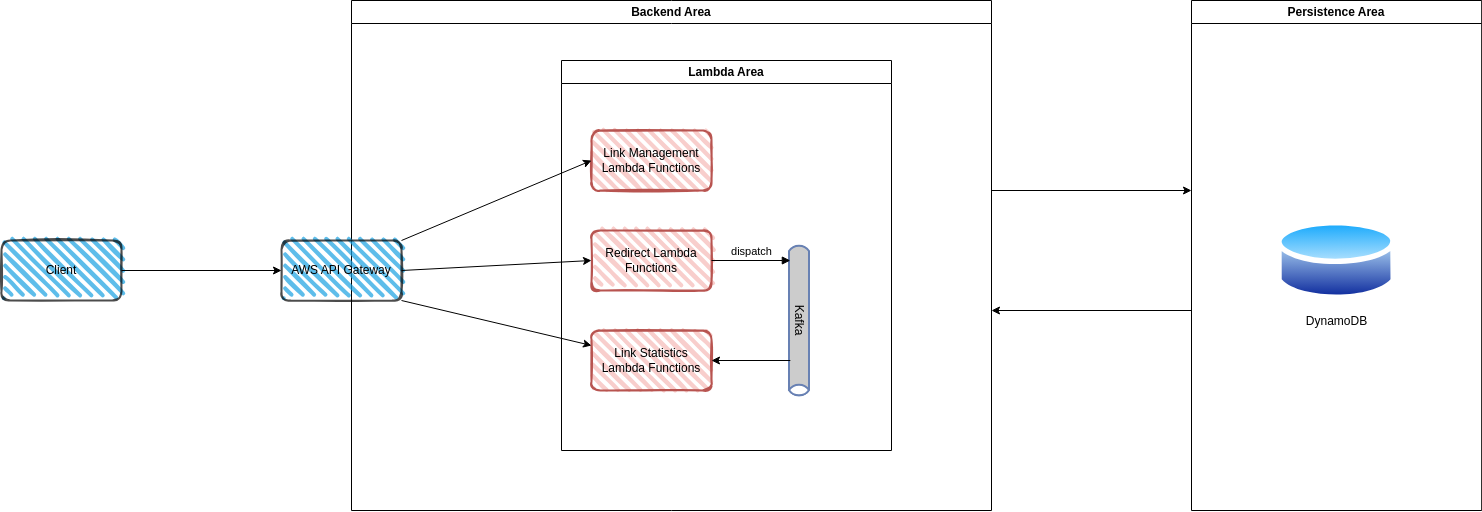

The diagram above was exported from draw.io. Its source (the exported page's mxGraphModel, read from the mxfile embedded in the PNG):
<mxGraphModel dx="2283" dy="865" grid="1" gridSize="10" guides="1" tooltips="1" connect="1" arrows="1" fold="1" page="1" pageScale="1" pageWidth="850" pageHeight="1100" math="0" shadow="0">
  <root>
    <mxCell id="0" />
    <mxCell id="1" parent="0" />
    <mxCell id="GQ3uhSMVY5zvC09Q0tls-3" value="Client" style="rounded=1;whiteSpace=wrap;html=1;strokeWidth=2;fillWeight=4;hachureGap=8;hachureAngle=45;fillColor=#1ba1e2;sketch=1;opacity=70;" vertex="1" parent="1">
      <mxGeometry x="-150" y="380" width="120" height="60" as="geometry" />
    </mxCell>
    <mxCell id="GQ3uhSMVY5zvC09Q0tls-27" style="edgeStyle=orthogonalEdgeStyle;rounded=0;orthogonalLoop=1;jettySize=auto;html=1;entryX=0;entryY=0.5;entryDx=0;entryDy=0;" edge="1" parent="1">
      <mxGeometry relative="1" as="geometry">
        <mxPoint x="839.9999999999995" y="330" as="sourcePoint" />
        <mxPoint x="1039.9999999999995" y="330" as="targetPoint" />
      </mxGeometry>
    </mxCell>
    <mxCell id="GQ3uhSMVY5zvC09Q0tls-4" value="Backend Area" style="swimlane;whiteSpace=wrap;html=1;" vertex="1" parent="1">
      <mxGeometry x="200" y="140" width="640" height="510" as="geometry" />
    </mxCell>
    <mxCell id="GQ3uhSMVY5zvC09Q0tls-2" value="Redirect Lambda&lt;div&gt;Functions&lt;/div&gt;" style="rounded=1;whiteSpace=wrap;html=1;strokeWidth=2;fillWeight=4;hachureGap=8;hachureAngle=45;fillColor=#f8cecc;sketch=1;strokeColor=#b85450;" vertex="1" parent="GQ3uhSMVY5zvC09Q0tls-4">
      <mxGeometry x="240" y="230" width="120" height="60" as="geometry" />
    </mxCell>
    <mxCell id="GQ3uhSMVY5zvC09Q0tls-6" value="Link Management&lt;div&gt;Lambda Functions&lt;/div&gt;" style="rounded=1;whiteSpace=wrap;html=1;strokeWidth=2;fillWeight=4;hachureGap=8;hachureAngle=45;fillColor=#f8cecc;sketch=1;strokeColor=#b85450;" vertex="1" parent="GQ3uhSMVY5zvC09Q0tls-4">
      <mxGeometry x="240" y="130" width="120" height="60" as="geometry" />
    </mxCell>
    <mxCell id="GQ3uhSMVY5zvC09Q0tls-7" value="Link Statistics&lt;div&gt;Lambda Functions&lt;/div&gt;" style="rounded=1;whiteSpace=wrap;html=1;strokeWidth=2;fillWeight=4;hachureGap=8;hachureAngle=45;fillColor=#f8cecc;sketch=1;strokeColor=#b85450;" vertex="1" parent="GQ3uhSMVY5zvC09Q0tls-4">
      <mxGeometry x="240" y="330" width="120" height="60" as="geometry" />
    </mxCell>
    <mxCell id="GQ3uhSMVY5zvC09Q0tls-9" value="&lt;font style=&quot;color: rgb(0, 0, 0);&quot;&gt;Kafka&lt;/font&gt;" style="html=1;outlineConnect=0;fillColor=#CCCCCC;strokeColor=#6881B3;gradientColor=none;gradientDirection=north;strokeWidth=2;shape=mxgraph.networks.bus;gradientColor=none;gradientDirection=north;fontColor=#ffffff;perimeter=backbonePerimeter;backboneSize=20;rotation=90;" vertex="1" parent="GQ3uhSMVY5zvC09Q0tls-4">
      <mxGeometry x="370" y="310" width="155" height="20" as="geometry" />
    </mxCell>
    <mxCell id="GQ3uhSMVY5zvC09Q0tls-12" value="dispatch" style="html=1;verticalAlign=bottom;endArrow=block;curved=0;rounded=0;exitX=1;exitY=0.5;exitDx=0;exitDy=0;" edge="1" parent="GQ3uhSMVY5zvC09Q0tls-4" source="GQ3uhSMVY5zvC09Q0tls-2" target="GQ3uhSMVY5zvC09Q0tls-9">
      <mxGeometry width="80" relative="1" as="geometry">
        <mxPoint x="170" y="300" as="sourcePoint" />
        <mxPoint x="250" y="300" as="targetPoint" />
      </mxGeometry>
    </mxCell>
    <mxCell id="GQ3uhSMVY5zvC09Q0tls-14" value="" style="endArrow=classic;html=1;rounded=0;entryX=1;entryY=0.5;entryDx=0;entryDy=0;" edge="1" parent="GQ3uhSMVY5zvC09Q0tls-4" source="GQ3uhSMVY5zvC09Q0tls-9" target="GQ3uhSMVY5zvC09Q0tls-7">
      <mxGeometry width="50" height="50" relative="1" as="geometry">
        <mxPoint x="180" y="320" as="sourcePoint" />
        <mxPoint x="230" y="270" as="targetPoint" />
      </mxGeometry>
    </mxCell>
    <mxCell id="GQ3uhSMVY5zvC09Q0tls-22" value="Lambda Area" style="swimlane;whiteSpace=wrap;html=1;" vertex="1" parent="GQ3uhSMVY5zvC09Q0tls-4">
      <mxGeometry x="210" y="60" width="330" height="390" as="geometry" />
    </mxCell>
    <mxCell id="GQ3uhSMVY5zvC09Q0tls-29" style="edgeStyle=orthogonalEdgeStyle;rounded=0;orthogonalLoop=1;jettySize=auto;html=1;entryX=1;entryY=0.5;entryDx=0;entryDy=0;" edge="1" parent="1">
      <mxGeometry relative="1" as="geometry">
        <mxPoint x="1039.9999999999995" y="450" as="sourcePoint" />
        <mxPoint x="839.9999999999995" y="450" as="targetPoint" />
      </mxGeometry>
    </mxCell>
    <mxCell id="GQ3uhSMVY5zvC09Q0tls-17" value="Persistence Area" style="swimlane;whiteSpace=wrap;html=1;" vertex="1" parent="1">
      <mxGeometry x="1040" y="140" width="290.2" height="510" as="geometry" />
    </mxCell>
    <mxCell id="GQ3uhSMVY5zvC09Q0tls-15" value="DynamoDB" style="image;aspect=fixed;perimeter=ellipsePerimeter;html=1;align=center;shadow=0;dashed=0;spacingTop=3;image=img/lib/active_directory/database.svg;" vertex="1" parent="GQ3uhSMVY5zvC09Q0tls-17">
      <mxGeometry x="85.30000000000004" y="215.75" width="119.59" height="88.5" as="geometry" />
    </mxCell>
    <mxCell id="GQ3uhSMVY5zvC09Q0tls-26" value="" style="endArrow=classic;html=1;rounded=0;exitX=1;exitY=0.5;exitDx=0;exitDy=0;entryX=0;entryY=0.5;entryDx=0;entryDy=0;" edge="1" parent="1" source="GQ3uhSMVY5zvC09Q0tls-3" target="GQ3uhSMVY5zvC09Q0tls-1">
      <mxGeometry width="50" height="50" relative="1" as="geometry">
        <mxPoint x="280" y="500" as="sourcePoint" />
        <mxPoint x="50" y="510" as="targetPoint" />
      </mxGeometry>
    </mxCell>
    <mxCell id="GQ3uhSMVY5zvC09Q0tls-1" value="AWS API Gateway" style="rounded=1;whiteSpace=wrap;html=1;strokeWidth=2;fillWeight=4;hachureGap=8;hachureAngle=45;fillColor=#1ba1e2;sketch=1;opacity=70;" vertex="1" parent="1">
      <mxGeometry x="130" y="380" width="120" height="60" as="geometry" />
    </mxCell>
    <mxCell id="GQ3uhSMVY5zvC09Q0tls-19" value="" style="endArrow=classic;html=1;rounded=0;exitX=1;exitY=0;exitDx=0;exitDy=0;entryX=0;entryY=0.5;entryDx=0;entryDy=0;" edge="1" parent="1" source="GQ3uhSMVY5zvC09Q0tls-1" target="GQ3uhSMVY5zvC09Q0tls-6">
      <mxGeometry width="50" height="50" relative="1" as="geometry">
        <mxPoint x="390" y="430" as="sourcePoint" />
        <mxPoint x="440" y="380" as="targetPoint" />
      </mxGeometry>
    </mxCell>
    <mxCell id="GQ3uhSMVY5zvC09Q0tls-20" value="" style="endArrow=classic;html=1;rounded=0;exitX=1;exitY=0.5;exitDx=0;exitDy=0;entryX=0;entryY=0.5;entryDx=0;entryDy=0;" edge="1" parent="1" source="GQ3uhSMVY5zvC09Q0tls-1" target="GQ3uhSMVY5zvC09Q0tls-2">
      <mxGeometry width="50" height="50" relative="1" as="geometry">
        <mxPoint x="360" y="430" as="sourcePoint" />
        <mxPoint x="410" y="380" as="targetPoint" />
      </mxGeometry>
    </mxCell>
    <mxCell id="GQ3uhSMVY5zvC09Q0tls-21" value="" style="endArrow=classic;html=1;rounded=0;exitX=1;exitY=1;exitDx=0;exitDy=0;entryX=0;entryY=0.25;entryDx=0;entryDy=0;" edge="1" parent="1" source="GQ3uhSMVY5zvC09Q0tls-1" target="GQ3uhSMVY5zvC09Q0tls-7">
      <mxGeometry width="50" height="50" relative="1" as="geometry">
        <mxPoint x="360" y="430" as="sourcePoint" />
        <mxPoint x="410" y="380" as="targetPoint" />
      </mxGeometry>
    </mxCell>
  </root>
</mxGraphModel>